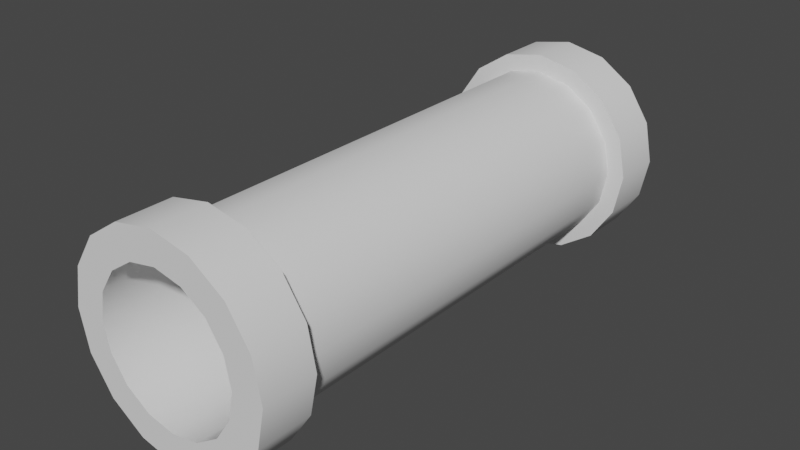 # Source: 03OrePipe.blend  (saved by Blender 3.2.14; exported with 4.5.12 LTS)
import bpy
from mathutils import Matrix  # noqa: F401  (used for matrix-valued properties, if any)

bpy.ops.wm.read_factory_settings(use_empty=True)
scene = bpy.context.scene
scene.name = 'Scene'

# ---- collections
col_collection = bpy.data.collections.new('Collection'); scene.collection.children.link(col_collection)

# ---- node groups
ng_auto_smooth = bpy.data.node_groups.new('Auto Smooth', 'GeometryNodeTree')
_s = ng_auto_smooth.interface.new_socket(name='Geometry', in_out='OUTPUT', socket_type='NodeSocketGeometry')
_s = ng_auto_smooth.interface.new_socket(name='Geometry', in_out='INPUT', socket_type='NodeSocketGeometry')
_s = ng_auto_smooth.interface.new_socket(name='Angle', in_out='INPUT', socket_type='NodeSocketFloat')
_s.subtype = 'ANGLE'
_s.min_value = 0.0
_s.max_value = 3.142
ng_auto_smooth.is_modifier = True
_N = ng_auto_smooth.nodes; _L = ng_auto_smooth.links
n0 = _N.new('NodeGroupOutput'); n0.name = 'Group Output'; n0.location = (480, -100)
n1 = _N.new('NodeGroupInput'); n1.name = 'Group Input'; n1.location = (-420, -300)
n2 = _N.new('NodeGroupInput'); n2.name = 'Group Input.001'; n2.location = (-60, -100)
n3 = _N.new('GeometryNodeSetShadeSmooth'); n3.name = 'Set Shade Smooth'; n3.location = (120, -100)
n3.domain = 'EDGE'
n4 = _N.new('GeometryNodeSetShadeSmooth'); n4.name = 'Set Shade Smooth.001'; n4.location = (300, -100)
n5 = _N.new('GeometryNodeInputMeshEdgeAngle'); n5.name = 'Edge Angle'; n5.location = (-420, -220)
n6 = _N.new('GeometryNodeInputEdgeSmooth'); n6.name = 'Is Edge Smooth'; n6.location = (-60, -160)
n7 = _N.new('GeometryNodeInputShadeSmooth'); n7.name = 'Is Face Smooth'; n7.location = (-240, -340)
n8 = _N.new('FunctionNodeBooleanMath'); n8.name = 'Boolean Math'; n8.location = (-60, -220)
n9 = _N.new('FunctionNodeCompare'); n9.name = 'Compare'; n9.location = (-240, -180)
n9.operation = 'LESS_EQUAL'
_L.new(n5.outputs[0], n9.inputs[0])
_L.new(n4.outputs[0], n0.inputs[0])
_L.new(n1.outputs[1], n9.inputs[1])
_L.new(n9.outputs[0], n8.inputs[0])
_L.new(n7.outputs[0], n8.inputs[1])
_L.new(n2.outputs[0], n3.inputs[0])
_L.new(n6.outputs[0], n3.inputs[1])
_L.new(n3.outputs[0], n4.inputs[0])
_L.new(n8.outputs[0], n3.inputs[2])
n0.is_active_output = True

# ---- world
world_world = bpy.data.worlds.new('World'); scene.world = world_world
world_world.use_nodes = True; world_world.node_tree.nodes.clear()
_N = world_world.node_tree.nodes; _L = world_world.node_tree.links
n0 = _N.new('ShaderNodeOutputWorld'); n0.name = 'World Output'; n0.location = (300, 300)
n1 = _N.new('ShaderNodeBackground'); n1.name = 'Background'; n1.location = (10, 300)
n1.inputs[0].default_value = (0.05088, 0.05088, 0.05088, 1.0)
_L.new(n1.outputs[0], n0.inputs[0])
n0.is_active_output = True
world_world.color = (0.05088, 0.05088, 0.05088)
world_world.use_sun_shadow = False
world_world.sun_shadow_jitter_overblur = 0.0

# ---- meshes
me_cylinder_001 = bpy.data.meshes.new('Cylinder.001')
me_cylinder_001.from_pydata([(0.0, -2.507, 1.0), (0.0, 0.5712, 1.0), (0.3827, -2.507, 0.9239), (0.3827, 0.5712, 0.9239), (0.7071, -2.507, 0.7071), (0.7071, 0.5712, 0.7071), (0.9239, -2.507, 0.3827), (0.9239, 0.5712, 0.3827), (1.0, -2.507, -1.11e-07), (1.0, 0.5712, 2.357e-08), (0.9239, -2.507, -0.3827), (0.9239, 0.5712, -0.3827), (0.7071, -2.507, -0.7071), (0.7071, 0.5712, -0.7071), (0.3827, -2.507, -0.9239), (0.3827, 0.5712, -0.9239), (-8.742e-08, -2.507, -1.0), (-8.742e-08, 0.5712, -1.0), (-0.3827, -2.507, -0.9239), (-0.3827, 0.5712, -0.9239), (-0.7071, -2.507, -0.7071), (-0.7071, 0.5712, -0.7071), (-0.9239, -2.507, -0.3827), (-0.9239, 0.5712, -0.3827), (-1.0, -2.507, -5.536e-08), (-1.0, 0.5712, 7.921e-08), (-0.9239, -2.507, 0.3827), (-0.9239, 0.5712, 0.3827), (-0.7071, -2.507, 0.7071), (-0.7071, 0.5712, 0.7071), (-0.3827, -2.507, 0.9239), (-0.3827, 0.5712, 0.9239), (-1.996e-08, -3.123, 0.8431), (0.3226, -3.123, 0.7789), (0.5961, -3.123, 0.5961), (0.7789, -3.123, 0.3226), (0.8431, -3.123, -1.451e-07), (0.7789, -3.123, -0.3226), (0.5961, -3.123, -0.5961), (0.3226, -3.123, -0.7789), (-8.593e-08, -3.123, -0.8431), (-0.3226, -3.123, -0.7789), (-0.5961, -3.123, -0.5961), (-0.7789, -3.123, -0.3226), (-0.8431, -3.123, -9.302e-08), (-0.7789, -3.123, 0.3226), (-0.5961, -3.123, 0.5961), (-0.3226, -3.123, 0.7789), (1.554e-08, -2.507, 1.201), (0.4595, -2.507, 1.109), (0.8491, -2.507, 0.8491), (1.109, -2.507, 0.4595), (1.201, -2.507, -9.934e-08), (1.109, -2.507, -0.4595), (0.8491, -2.507, -0.8491), (0.4595, -2.507, -1.109), (-9.908e-08, -2.507, -1.201), (-0.4595, -2.507, -1.109), (-0.8491, -2.507, -0.8491), (-1.109, -2.507, -0.4595), (-1.201, -2.507, -3.788e-08), (-1.109, -2.507, 0.4595), (-0.8491, -2.507, 0.8491), (-0.4595, -2.507, 1.109), (2.421e-09, -3.123, 1.201), (0.4595, -3.123, 1.109), (0.8491, -3.123, 0.8491), (1.109, -3.123, 0.4595), (1.201, -3.123, -1.263e-07), (1.109, -3.123, -0.4595), (0.8491, -3.123, -0.8491), (0.4595, -3.123, -1.109), (-1.122e-07, -3.123, -1.201), (-0.4595, -3.123, -1.109), (-0.8491, -3.123, -0.8491), (-1.109, -3.123, -0.4595), (-1.201, -3.123, -6.481e-08), (-1.109, -3.123, 0.4595), (-0.8491, -3.123, 0.8491), (-0.4595, -3.123, 1.109), (-9.232e-09, -3.123, 1.0), (0.3827, -3.123, 0.9239), (0.7071, -3.123, 0.7071), (0.9239, -3.123, 0.3827), (1.0, -3.123, -1.379e-07), (0.9239, -3.123, -0.3827), (0.7071, -3.123, -0.7071), (0.3827, -3.123, -0.9239), (-9.666e-08, -3.123, -1.0), (-0.3827, -3.123, -0.9239), (-0.7071, -3.123, -0.7071), (-0.9239, -3.123, -0.3827), (-1.0, -3.123, -8.229e-08), (-0.9239, -3.123, 0.3827), (-0.7071, -3.123, 0.7071), (-0.3827, -3.123, 0.9239), (1.855e-07, 0.1257, 0.8431), (0.3226, 0.1257, 0.7789), (0.5961, 0.1257, 0.5961), (0.7789, 0.1257, 0.3226), (0.8431, 0.1257, -3.055e-09), (0.7789, 0.1257, -0.3226), (0.5961, 0.1257, -0.5961), (0.3226, 0.1257, -0.7789), (1.196e-07, 0.1257, -0.8431), (-0.3226, 0.1257, -0.7789), (-0.5961, 0.1257, -0.5961), (-0.7789, 0.1257, -0.3226), (-0.8431, 0.1257, 4.9e-08), (-0.7789, 0.1257, 0.3226), (-0.5961, 0.1257, 0.5961), (-0.3226, 0.1257, 0.7789)], [], [(0, 2, 3, 1), (2, 4, 5, 3), (4, 6, 7, 5), (6, 8, 9, 7), (8, 10, 11, 9), (10, 12, 13, 11), (12, 14, 15, 13), (14, 16, 17, 15), (16, 18, 19, 17), (18, 20, 21, 19), (20, 22, 23, 21), (22, 24, 25, 23), (24, 26, 27, 25), (26, 28, 29, 27), (3, 5, 7, 9, 11, 13, 15, 17, 19, 21, 23, 25, 27, 29, 31, 1), (28, 30, 31, 29), (30, 0, 1, 31), (14, 55, 56, 16), (32, 96, 97, 33), (95, 79, 78, 94), (81, 65, 64, 80), (94, 78, 77, 93), (22, 59, 60, 24), (4, 50, 51, 6), (93, 77, 76, 92), (30, 63, 48, 0), (12, 54, 55, 14), (92, 76, 75, 91), (91, 75, 74, 90), (20, 58, 59, 22), (2, 49, 50, 4), (90, 74, 73, 89), (28, 62, 63, 30), (10, 53, 54, 12), (59, 75, 76, 60), (52, 68, 69, 53), (57, 73, 74, 58), (62, 78, 79, 63), (50, 66, 67, 51), (55, 71, 72, 56), (48, 64, 65, 49), (60, 76, 77, 61), (53, 69, 70, 54), (58, 74, 75, 59), (63, 79, 64, 48), (51, 67, 68, 52), (56, 72, 73, 57), (61, 77, 78, 62), (49, 65, 66, 50), (54, 70, 71, 55), (82, 66, 65, 81), (80, 64, 79, 95), (83, 67, 66, 82), (6, 51, 52, 8), (24, 60, 61, 26), (84, 68, 67, 83), (16, 56, 57, 18), (85, 69, 68, 84), (86, 70, 69, 85), (8, 52, 53, 10), (26, 61, 62, 28), (0, 48, 49, 2), (87, 71, 70, 86), (18, 57, 58, 20), (88, 72, 71, 87), (89, 73, 72, 88), (33, 81, 80, 32), (34, 82, 81, 33), (35, 83, 82, 34), (36, 84, 83, 35), (37, 85, 84, 36), (38, 86, 85, 37), (39, 87, 86, 38), (40, 88, 87, 39), (41, 89, 88, 40), (42, 90, 89, 41), (43, 91, 90, 42), (44, 92, 91, 43), (45, 93, 92, 44), (46, 94, 93, 45), (47, 95, 94, 46), (32, 80, 95, 47), (96, 111, 110, 109, 108, 107, 106, 105, 104, 103, 102, 101, 100, 99, 98, 97), (47, 111, 96, 32), (40, 104, 105, 41), (33, 97, 98, 34), (41, 105, 106, 42), (34, 98, 99, 35), (42, 106, 107, 43), (35, 99, 100, 36), (43, 107, 108, 44), (36, 100, 101, 37), (44, 108, 109, 45), (37, 101, 102, 38), (45, 109, 110, 46), (38, 102, 103, 39), (46, 110, 111, 47), (39, 103, 104, 40)])
me_cylinder_001.polygons.foreach_set('use_smooth', [True] * 98)
_uv = me_cylinder_001.uv_layers.new(name='UVMap')
_uv.uv.foreach_set('vector', [0.4861, 0.3812, 0.502, 0.42, 0.05668, 0.5636, 0.02878, 0.4997, 0.502, 0.42, 0.5215, 0.458, 0.08613, 0.6249, 0.05668, 0.5636, 0.5215, 0.458, 0.5444, 0.4954, 0.1168, 0.6839, 0.08613, 0.6249, 0.5444, 0.4954, 0.5705, 0.5324, 0.1485, 0.741, 0.1168, 0.6839, 0.5705, 0.5324, 0.5997, 0.5696, 0.181, 0.7967, 0.1485, 0.741, 0.5997, 0.5696, 0.6318, 0.6078, 0.2139, 0.8514, 0.181, 0.7967, 0.6318, 0.6078, 0.6676, 0.6487, 0.2473, 0.9056, 0.2139, 0.8514, 0.6676, 0.6487, 0.7062, 0.6949, 0.2808, 0.9595, 0.2473, 0.9056, 0.4824, 0.022, 0.4736, 0.0769, 0.006749, 0.06005, 0.009524, 0.0001082, 0.4736, 0.0769, 0.4656, 0.1269, 0.004187, 0.1201, 0.006749, 0.06005, 0.4656, 0.1269, 0.4606, 0.1734, 0.002073, 0.1806, 0.004187, 0.1201, 0.4606, 0.1734, 0.4587, 0.2174, 0.0006368, 0.2417, 0.002073, 0.1806, 0.4587, 0.2174, 0.4602, 0.2598, 0.0001082, 0.3039, 0.0006368, 0.2417, 0.4602, 0.2598, 0.4652, 0.3011, 0.0007302, 0.3674, 0.0001082, 0.3039, 0.9534, 0.01642, 0.9836, 0.04655, 0.9999, 0.08593, 0.9999, 0.1285, 0.9836, 0.1679, 0.9534, 0.1981, 0.9141, 0.2144, 0.8715, 0.2144, 0.8321, 0.1981, 0.8019, 0.1679, 0.7856, 0.1285, 0.7856, 0.08593, 0.8019, 0.04655, 0.8321, 0.01642, 0.8715, 0.0001082, 0.9141, 0.0001082, 0.4652, 0.3011, 0.4737, 0.3416, 0.002768, 0.4328, 0.0007302, 0.3674, 0.4737, 0.3416, 0.4861, 0.3812, 0.02878, 0.4997, 0.002768, 0.4328, 0.6676, 0.6487, 0.6868, 0.6288, 0.7356, 0.6711, 0.7062, 0.6949, 0.5808, 0.349, 0.7318, 0.2957, 0.7348, 0.3008, 0.5948, 0.3783, 0.5565, 0.3222, 0.5407, 0.3258, 0.5334, 0.2919, 0.5495, 0.2899, 0.5814, 0.3846, 0.5663, 0.3914, 0.5517, 0.359, 0.5671, 0.3537, 0.5495, 0.2899, 0.5334, 0.2919, 0.5299, 0.2573, 0.5463, 0.2571, 0.4606, 0.1734, 0.4806, 0.1766, 0.4781, 0.2186, 0.4587, 0.2174, 0.5215, 0.458, 0.5389, 0.4492, 0.5616, 0.485, 0.5444, 0.4954, 0.5463, 0.2571, 0.5299, 0.2573, 0.5302, 0.2221, 0.5469, 0.2238, 0.4737, 0.3416, 0.4921, 0.3377, 0.5041, 0.3756, 0.4861, 0.3812, 0.6318, 0.6078, 0.6491, 0.5912, 0.6868, 0.6288, 0.6676, 0.6487, 0.5469, 0.2238, 0.5302, 0.2221, 0.5346, 0.1862, 0.5517, 0.1901, 0.5517, 0.1901, 0.5346, 0.1862, 0.5438, 0.1494, 0.5613, 0.1563, 0.4656, 0.1269, 0.4869, 0.1323, 0.4806, 0.1766, 0.4606, 0.1734, 0.502, 0.42, 0.5197, 0.4128, 0.5389, 0.4492, 0.5215, 0.458, 0.5613, 0.1563, 0.5438, 0.1494, 0.5597, 0.1108, 0.5771, 0.1224, 0.4652, 0.3011, 0.4838, 0.2989, 0.4921, 0.3377, 0.4737, 0.3416, 0.5997, 0.5696, 0.6172, 0.5555, 0.6491, 0.5912, 0.6318, 0.6078, 0.4806, 0.1766, 0.5346, 0.1862, 0.5302, 0.2221, 0.4781, 0.2186, 0.5877, 0.5203, 0.6331, 0.4841, 0.664, 0.5135, 0.6172, 0.5555, 0.4978, 0.08426, 0.5597, 0.1108, 0.5438, 0.1494, 0.4869, 0.1323, 0.4838, 0.2989, 0.5334, 0.2919, 0.5407, 0.3258, 0.4921, 0.3377, 0.5389, 0.4492, 0.5847, 0.4231, 0.6068, 0.454, 0.5616, 0.485, 0.6868, 0.6288, 0.7302, 0.5664, 0.7832, 0.5923, 0.7356, 0.6711, 0.5041, 0.3756, 0.5517, 0.359, 0.5663, 0.3914, 0.5197, 0.4128, 0.4781, 0.2186, 0.5302, 0.2221, 0.5299, 0.2573, 0.4791, 0.2593, 0.6172, 0.5555, 0.664, 0.5135, 0.693, 0.5411, 0.6491, 0.5912, 0.4869, 0.1323, 0.5438, 0.1494, 0.5346, 0.1862, 0.4806, 0.1766, 0.4921, 0.3377, 0.5407, 0.3258, 0.5517, 0.359, 0.5041, 0.3756, 0.5616, 0.485, 0.6068, 0.454, 0.6331, 0.4841, 0.5877, 0.5203, 0.5161, 0.02889, 0.5868, 0.06668, 0.5597, 0.1108, 0.4978, 0.08426, 0.4791, 0.2593, 0.5299, 0.2573, 0.5334, 0.2919, 0.4838, 0.2989, 0.5197, 0.4128, 0.5663, 0.3914, 0.5847, 0.4231, 0.5389, 0.4492, 0.6491, 0.5912, 0.693, 0.5411, 0.7302, 0.5664, 0.6868, 0.6288, 0.5995, 0.4146, 0.5847, 0.4231, 0.5663, 0.3914, 0.5814, 0.3846, 0.5671, 0.3537, 0.5517, 0.359, 0.5407, 0.3258, 0.5565, 0.3222, 0.6214, 0.4438, 0.6068, 0.454, 0.5847, 0.4231, 0.5995, 0.4146, 0.5444, 0.4954, 0.5616, 0.485, 0.5877, 0.5203, 0.5705, 0.5324, 0.4587, 0.2174, 0.4781, 0.2186, 0.4791, 0.2593, 0.4602, 0.2598, 0.6477, 0.4723, 0.6331, 0.4841, 0.6068, 0.454, 0.6214, 0.4438, 0.4824, 0.022, 0.5161, 0.02889, 0.4978, 0.08426, 0.4736, 0.0769, 0.6822, 0.5, 0.664, 0.5135, 0.6331, 0.4841, 0.6477, 0.4723, 0.7057, 0.5238, 0.693, 0.5411, 0.664, 0.5135, 0.6822, 0.5, 0.5705, 0.5324, 0.5877, 0.5203, 0.6172, 0.5555, 0.5997, 0.5696, 0.4602, 0.2598, 0.4791, 0.2593, 0.4838, 0.2989, 0.4652, 0.3011, 0.4861, 0.3812, 0.5041, 0.3756, 0.5197, 0.4128, 0.502, 0.42, 0.7398, 0.5441, 0.7302, 0.5664, 0.693, 0.5411, 0.7057, 0.5238, 0.4736, 0.0769, 0.4978, 0.08426, 0.4869, 0.1323, 0.4656, 0.1269, 0.7854, 0.5573, 0.7832, 0.5923, 0.7302, 0.5664, 0.7398, 0.5441, 0.5771, 0.1224, 0.5597, 0.1108, 0.5868, 0.06668, 0.6035, 0.08953, 0.5948, 0.3783, 0.5814, 0.3846, 0.5671, 0.3537, 0.5808, 0.349, 0.6126, 0.4068, 0.5995, 0.4146, 0.5814, 0.3846, 0.5948, 0.3783, 0.6341, 0.4345, 0.6214, 0.4438, 0.5995, 0.4146, 0.6126, 0.4068, 0.6597, 0.4612, 0.6477, 0.4723, 0.6214, 0.4438, 0.6341, 0.4345, 0.6887, 0.4868, 0.6822, 0.5, 0.6477, 0.4723, 0.6597, 0.4612, 0.7153, 0.5084, 0.7057, 0.5238, 0.6822, 0.5, 0.6887, 0.4868, 0.746, 0.5245, 0.7398, 0.5441, 0.7057, 0.5238, 0.7153, 0.5084, 0.7793, 0.5313, 0.7854, 0.5573, 0.7398, 0.5441, 0.746, 0.5245, 0.5914, 0.1333, 0.5771, 0.1224, 0.6035, 0.08953, 0.6117, 0.1089, 0.5765, 0.1627, 0.5613, 0.1563, 0.5771, 0.1224, 0.5914, 0.1333, 0.5668, 0.1938, 0.5517, 0.1901, 0.5613, 0.1563, 0.5765, 0.1627, 0.5618, 0.2254, 0.5469, 0.2238, 0.5517, 0.1901, 0.5668, 0.1938, 0.5608, 0.2569, 0.5463, 0.2571, 0.5469, 0.2238, 0.5618, 0.2254, 0.5638, 0.2882, 0.5495, 0.2899, 0.5463, 0.2571, 0.5608, 0.2569, 0.5705, 0.3189, 0.5565, 0.3222, 0.5495, 0.2899, 0.5638, 0.2882, 0.5808, 0.349, 0.5671, 0.3537, 0.5565, 0.3222, 0.5705, 0.3189, 0.7318, 0.2957, 0.7308, 0.29, 0.732, 0.2839, 0.7356, 0.2777, 0.7403, 0.2751, 0.7475, 0.2732, 0.7568, 0.2726, 0.768, 0.274, 0.7854, 0.2757, 0.7757, 0.2882, 0.7681, 0.2968, 0.7612, 0.3026, 0.7528, 0.3052, 0.7454, 0.3054, 0.7393, 0.3038, 0.7348, 0.3008, 0.5705, 0.3189, 0.7308, 0.29, 0.7318, 0.2957, 0.5808, 0.349, 0.6117, 0.1089, 0.7854, 0.2757, 0.768, 0.274, 0.5914, 0.1333, 0.5948, 0.3783, 0.7348, 0.3008, 0.7393, 0.3038, 0.6126, 0.4068, 0.5914, 0.1333, 0.768, 0.274, 0.7568, 0.2726, 0.5765, 0.1627, 0.6126, 0.4068, 0.7393, 0.3038, 0.7454, 0.3054, 0.6341, 0.4345, 0.5765, 0.1627, 0.7568, 0.2726, 0.7475, 0.2732, 0.5668, 0.1938, 0.6341, 0.4345, 0.7454, 0.3054, 0.7528, 0.3052, 0.6597, 0.4612, 0.5668, 0.1938, 0.7475, 0.2732, 0.7403, 0.2751, 0.5618, 0.2254, 0.6597, 0.4612, 0.7528, 0.3052, 0.7612, 0.3026, 0.6887, 0.4868, 0.5618, 0.2254, 0.7403, 0.2751, 0.7356, 0.2777, 0.5608, 0.2569, 0.6887, 0.4868, 0.7612, 0.3026, 0.7681, 0.2968, 0.7153, 0.5084, 0.5608, 0.2569, 0.7356, 0.2777, 0.732, 0.2839, 0.5638, 0.2882, 0.7153, 0.5084, 0.7681, 0.2968, 0.7757, 0.2882, 0.746, 0.5245, 0.5638, 0.2882, 0.732, 0.2839, 0.7308, 0.29, 0.5705, 0.3189, 0.746, 0.5245, 0.7757, 0.2882, 0.7854, 0.2757, 0.7793, 0.5313])
me_cylinder_001.update()

# ---- objects
ob_cylinder = bpy.data.objects.new('Cylinder', me_cylinder_001)

# ---- transforms, parenting, visibility, modifiers, constraints
ob_cylinder.location = (0.0, 0.0, 0.0)
_m = ob_cylinder.modifiers.new('Mirror', 'MIRROR')
_m.use_axis = (False, True, False)
_m.use_bisect_axis = (False, True, False)
_m.use_bisect_flip_axis = (False, True, False)
_m.merge_threshold = 0.0
_m = ob_cylinder.modifiers.new('Auto Smooth', 'NODES')
_m.node_group = ng_auto_smooth
_gi = [s.identifier for s in ng_auto_smooth.interface.items_tree if s.item_type == 'SOCKET' and s.in_out == 'INPUT']
_m[_gi[1]] = 0.5236  # Angle

# ---- collection membership
col_collection.objects.link(ob_cylinder)

# ---- scene / render settings (as saved in the file)
scene.frame_start = 1; scene.frame_end = 250; scene.frame_set(1)
scene.render.engine = 'BLENDER_EEVEE_NEXT'
scene.cycles.sampling_pattern = 'TABULATED_SOBOL'
scene.cycles.use_light_tree = False
scene.view_settings.view_transform = 'Filmic'
bpy.context.view_layer.update()

# ---- added for rendering (the .blend has no active camera and no usable light): camera, sun
cam_auto = bpy.data.cameras.new('AutoCamera')
cam_auto.lens = 50.0
cam_auto.sensor_width = 36.0
cam_auto.clip_end = 1000.0
ob_auto_camera = bpy.data.objects.new('AutoCamera', cam_auto)
scene.collection.objects.link(ob_auto_camera)
ob_auto_camera.location = (6.57873, -7.89447, 5.26298)
ob_auto_camera.rotation_euler = (1.09748, -7.21219e-08, 0.694738)
scene.camera = ob_auto_camera
light_auto_sun = bpy.data.lights.new('AutoSun', 'SUN')
light_auto_sun.energy = 3.0
light_auto_sun.angle = 0.0523599
ob_auto_sun = bpy.data.objects.new('AutoSun', light_auto_sun)
scene.collection.objects.link(ob_auto_sun)
ob_auto_sun.rotation_euler = (0.872665, 0.174533, 0.523599)
bpy.context.view_layer.update()
